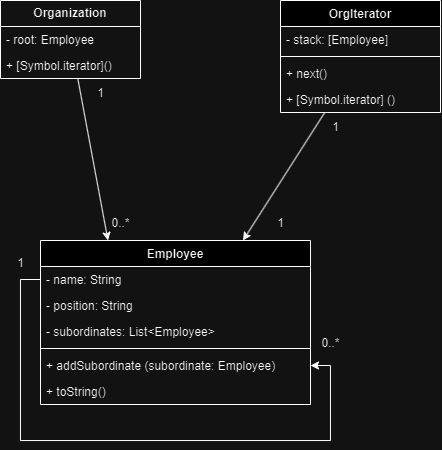

The diagram above was exported from draw.io. Its source (the exported page's mxGraphModel, read from the mxfile embedded in the PNG):
<mxGraphModel dx="883" dy="477" grid="1" gridSize="10" guides="1" tooltips="1" connect="1" arrows="1" fold="1" page="1" pageScale="1" pageWidth="850" pageHeight="1100" math="0" shadow="0">
  <root>
    <mxCell id="0" />
    <mxCell id="1" parent="0" />
    <mxCell id="sXL1Mp195Xn_bI_rkk0l-15" style="rounded=0;orthogonalLoop=1;jettySize=auto;html=1;entryX=0.25;entryY=0;entryDx=0;entryDy=0;" parent="1" source="RovyBVLkuPLbRrLvPedK-7" target="sXL1Mp195Xn_bI_rkk0l-7" edge="1">
      <mxGeometry relative="1" as="geometry" />
    </mxCell>
    <mxCell id="RovyBVLkuPLbRrLvPedK-7" value="&lt;b&gt;Organization&lt;/b&gt;" style="swimlane;fontStyle=0;childLayout=stackLayout;horizontal=1;startSize=26;fillColor=none;horizontalStack=0;resizeParent=1;resizeParentMax=0;resizeLast=0;collapsible=1;marginBottom=0;whiteSpace=wrap;html=1;" parent="1" vertex="1">
      <mxGeometry x="80" y="120" width="140" height="78" as="geometry" />
    </mxCell>
    <mxCell id="RovyBVLkuPLbRrLvPedK-8" value="- root: Employee" style="text;strokeColor=none;fillColor=none;align=left;verticalAlign=top;spacingLeft=4;spacingRight=4;overflow=hidden;rotatable=0;points=[[0,0.5],[1,0.5]];portConstraint=eastwest;whiteSpace=wrap;html=1;" parent="RovyBVLkuPLbRrLvPedK-7" vertex="1">
      <mxGeometry y="26" width="140" height="26" as="geometry" />
    </mxCell>
    <mxCell id="RovyBVLkuPLbRrLvPedK-6" value="+ [Symbol.iterator]()" style="text;strokeColor=none;fillColor=none;align=left;verticalAlign=top;spacingLeft=4;spacingRight=4;overflow=hidden;rotatable=0;points=[[0,0.5],[1,0.5]];portConstraint=eastwest;whiteSpace=wrap;html=1;" parent="RovyBVLkuPLbRrLvPedK-7" vertex="1">
      <mxGeometry y="52" width="140" height="26" as="geometry" />
    </mxCell>
    <mxCell id="sXL1Mp195Xn_bI_rkk0l-14" style="rounded=0;orthogonalLoop=1;jettySize=auto;html=1;entryX=0.75;entryY=0;entryDx=0;entryDy=0;" parent="1" source="sXL1Mp195Xn_bI_rkk0l-1" target="sXL1Mp195Xn_bI_rkk0l-7" edge="1">
      <mxGeometry relative="1" as="geometry" />
    </mxCell>
    <mxCell id="sXL1Mp195Xn_bI_rkk0l-1" value="OrgIterator" style="swimlane;fontStyle=1;align=center;verticalAlign=top;childLayout=stackLayout;horizontal=1;startSize=26;horizontalStack=0;resizeParent=1;resizeParentMax=0;resizeLast=0;collapsible=1;marginBottom=0;whiteSpace=wrap;html=1;" parent="1" vertex="1">
      <mxGeometry x="360" y="120" width="160" height="112" as="geometry" />
    </mxCell>
    <mxCell id="sXL1Mp195Xn_bI_rkk0l-2" value="- stack: [Employee]" style="text;strokeColor=none;fillColor=none;align=left;verticalAlign=top;spacingLeft=4;spacingRight=4;overflow=hidden;rotatable=0;points=[[0,0.5],[1,0.5]];portConstraint=eastwest;whiteSpace=wrap;html=1;" parent="sXL1Mp195Xn_bI_rkk0l-1" vertex="1">
      <mxGeometry y="26" width="160" height="26" as="geometry" />
    </mxCell>
    <mxCell id="sXL1Mp195Xn_bI_rkk0l-3" value="" style="line;strokeWidth=1;fillColor=none;align=left;verticalAlign=middle;spacingTop=-1;spacingLeft=3;spacingRight=3;rotatable=0;labelPosition=right;points=[];portConstraint=eastwest;strokeColor=inherit;" parent="sXL1Mp195Xn_bI_rkk0l-1" vertex="1">
      <mxGeometry y="52" width="160" height="8" as="geometry" />
    </mxCell>
    <mxCell id="sXL1Mp195Xn_bI_rkk0l-4" value="+ next()" style="text;strokeColor=none;fillColor=none;align=left;verticalAlign=top;spacingLeft=4;spacingRight=4;overflow=hidden;rotatable=0;points=[[0,0.5],[1,0.5]];portConstraint=eastwest;whiteSpace=wrap;html=1;" parent="sXL1Mp195Xn_bI_rkk0l-1" vertex="1">
      <mxGeometry y="60" width="160" height="26" as="geometry" />
    </mxCell>
    <mxCell id="sXL1Mp195Xn_bI_rkk0l-5" value="+ [Symbol.iterator] ()" style="text;strokeColor=none;fillColor=none;align=left;verticalAlign=top;spacingLeft=4;spacingRight=4;overflow=hidden;rotatable=0;points=[[0,0.5],[1,0.5]];portConstraint=eastwest;whiteSpace=wrap;html=1;" parent="sXL1Mp195Xn_bI_rkk0l-1" vertex="1">
      <mxGeometry y="86" width="160" height="26" as="geometry" />
    </mxCell>
    <mxCell id="sXL1Mp195Xn_bI_rkk0l-7" value="Employee" style="swimlane;fontStyle=1;align=center;verticalAlign=top;childLayout=stackLayout;horizontal=1;startSize=26;horizontalStack=0;resizeParent=1;resizeParentMax=0;resizeLast=0;collapsible=1;marginBottom=0;whiteSpace=wrap;html=1;" parent="1" vertex="1">
      <mxGeometry x="120" y="360" width="270" height="164" as="geometry" />
    </mxCell>
    <mxCell id="sXL1Mp195Xn_bI_rkk0l-21" style="edgeStyle=orthogonalEdgeStyle;rounded=0;orthogonalLoop=1;jettySize=auto;html=1;entryX=1;entryY=0.5;entryDx=0;entryDy=0;" parent="sXL1Mp195Xn_bI_rkk0l-7" source="sXL1Mp195Xn_bI_rkk0l-8" target="sXL1Mp195Xn_bI_rkk0l-10" edge="1">
      <mxGeometry relative="1" as="geometry">
        <Array as="points">
          <mxPoint x="-20" y="39" />
          <mxPoint x="-20" y="200" />
          <mxPoint x="290" y="200" />
          <mxPoint x="290" y="125" />
        </Array>
      </mxGeometry>
    </mxCell>
    <mxCell id="sXL1Mp195Xn_bI_rkk0l-8" value="- name: String" style="text;strokeColor=none;fillColor=none;align=left;verticalAlign=top;spacingLeft=4;spacingRight=4;overflow=hidden;rotatable=0;points=[[0,0.5],[1,0.5]];portConstraint=eastwest;whiteSpace=wrap;html=1;" parent="sXL1Mp195Xn_bI_rkk0l-7" vertex="1">
      <mxGeometry y="26" width="270" height="26" as="geometry" />
    </mxCell>
    <mxCell id="sXL1Mp195Xn_bI_rkk0l-12" value="- position: String" style="text;strokeColor=none;fillColor=none;align=left;verticalAlign=top;spacingLeft=4;spacingRight=4;overflow=hidden;rotatable=0;points=[[0,0.5],[1,0.5]];portConstraint=eastwest;whiteSpace=wrap;html=1;" parent="sXL1Mp195Xn_bI_rkk0l-7" vertex="1">
      <mxGeometry y="52" width="270" height="26" as="geometry" />
    </mxCell>
    <mxCell id="sXL1Mp195Xn_bI_rkk0l-13" value="- subordinates: List&amp;lt;Employee&amp;gt;" style="text;strokeColor=none;fillColor=none;align=left;verticalAlign=top;spacingLeft=4;spacingRight=4;overflow=hidden;rotatable=0;points=[[0,0.5],[1,0.5]];portConstraint=eastwest;whiteSpace=wrap;html=1;" parent="sXL1Mp195Xn_bI_rkk0l-7" vertex="1">
      <mxGeometry y="78" width="270" height="26" as="geometry" />
    </mxCell>
    <mxCell id="sXL1Mp195Xn_bI_rkk0l-9" value="" style="line;strokeWidth=1;fillColor=none;align=left;verticalAlign=middle;spacingTop=-1;spacingLeft=3;spacingRight=3;rotatable=0;labelPosition=right;points=[];portConstraint=eastwest;strokeColor=inherit;" parent="sXL1Mp195Xn_bI_rkk0l-7" vertex="1">
      <mxGeometry y="104" width="270" height="8" as="geometry" />
    </mxCell>
    <mxCell id="sXL1Mp195Xn_bI_rkk0l-10" value="+ addSubordinate (subordinate: Employee)" style="text;strokeColor=none;fillColor=none;align=left;verticalAlign=top;spacingLeft=4;spacingRight=4;overflow=hidden;rotatable=0;points=[[0,0.5],[1,0.5]];portConstraint=eastwest;whiteSpace=wrap;html=1;" parent="sXL1Mp195Xn_bI_rkk0l-7" vertex="1">
      <mxGeometry y="112" width="270" height="26" as="geometry" />
    </mxCell>
    <mxCell id="sXL1Mp195Xn_bI_rkk0l-11" value="+ toString()" style="text;strokeColor=none;fillColor=none;align=left;verticalAlign=top;spacingLeft=4;spacingRight=4;overflow=hidden;rotatable=0;points=[[0,0.5],[1,0.5]];portConstraint=eastwest;whiteSpace=wrap;html=1;" parent="sXL1Mp195Xn_bI_rkk0l-7" vertex="1">
      <mxGeometry y="138" width="270" height="26" as="geometry" />
    </mxCell>
    <mxCell id="sXL1Mp195Xn_bI_rkk0l-16" value="1" style="text;html=1;align=center;verticalAlign=middle;resizable=0;points=[];autosize=1;strokeColor=none;fillColor=none;" parent="1" vertex="1">
      <mxGeometry x="400" y="232" width="30" height="30" as="geometry" />
    </mxCell>
    <mxCell id="sXL1Mp195Xn_bI_rkk0l-17" value="1" style="text;html=1;align=center;verticalAlign=middle;resizable=0;points=[];autosize=1;strokeColor=none;fillColor=none;" parent="1" vertex="1">
      <mxGeometry x="345" y="328" width="30" height="30" as="geometry" />
    </mxCell>
    <mxCell id="sXL1Mp195Xn_bI_rkk0l-18" value="1" style="text;html=1;align=center;verticalAlign=middle;resizable=0;points=[];autosize=1;strokeColor=none;fillColor=none;" parent="1" vertex="1">
      <mxGeometry x="165" y="198" width="30" height="30" as="geometry" />
    </mxCell>
    <mxCell id="sXL1Mp195Xn_bI_rkk0l-19" value="0..*" style="text;html=1;align=center;verticalAlign=middle;resizable=0;points=[];autosize=1;strokeColor=none;fillColor=none;" parent="1" vertex="1">
      <mxGeometry x="180" y="328" width="40" height="30" as="geometry" />
    </mxCell>
    <mxCell id="sXL1Mp195Xn_bI_rkk0l-22" value="1" style="text;html=1;align=center;verticalAlign=middle;resizable=0;points=[];autosize=1;strokeColor=none;fillColor=none;" parent="1" vertex="1">
      <mxGeometry x="85" y="368" width="30" height="30" as="geometry" />
    </mxCell>
    <mxCell id="sXL1Mp195Xn_bI_rkk0l-23" value="0..*" style="text;html=1;align=center;verticalAlign=middle;resizable=0;points=[];autosize=1;strokeColor=none;fillColor=none;" parent="1" vertex="1">
      <mxGeometry x="390" y="448" width="40" height="30" as="geometry" />
    </mxCell>
  </root>
</mxGraphModel>